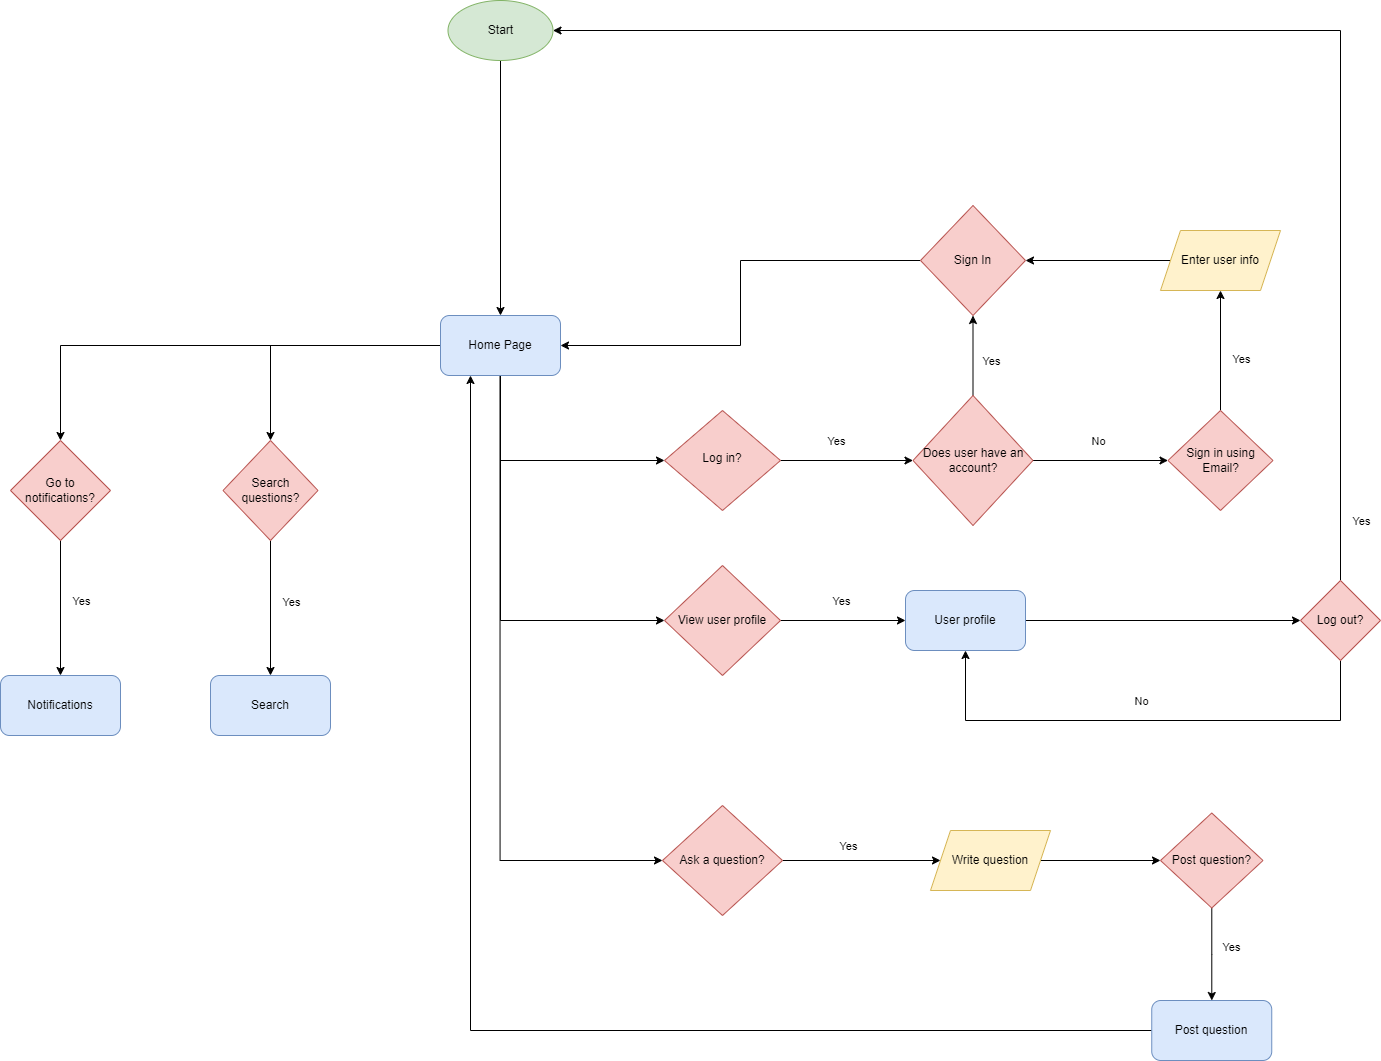

The diagram above was exported from draw.io. Its source (the exported page's mxGraphModel, read from the mxfile embedded in the PNG):
<mxGraphModel dx="2876" dy="1066" grid="1" gridSize="10" guides="1" tooltips="1" connect="1" arrows="1" fold="1" page="1" pageScale="1" pageWidth="827" pageHeight="1169" math="0" shadow="0">
  <root>
    <mxCell id="WIyWlLk6GJQsqaUBKTNV-0" />
    <mxCell id="WIyWlLk6GJQsqaUBKTNV-1" parent="WIyWlLk6GJQsqaUBKTNV-0" />
    <mxCell id="K6QymJazdrhjdbTu9CTd-19" value="" style="edgeStyle=orthogonalEdgeStyle;rounded=0;orthogonalLoop=1;jettySize=auto;html=1;exitX=0.5;exitY=1;exitDx=0;exitDy=0;" parent="WIyWlLk6GJQsqaUBKTNV-1" source="K6QymJazdrhjdbTu9CTd-76" target="K6QymJazdrhjdbTu9CTd-1" edge="1">
      <mxGeometry relative="1" as="geometry">
        <mxPoint x="200" y="120" as="sourcePoint" />
      </mxGeometry>
    </mxCell>
    <mxCell id="K6QymJazdrhjdbTu9CTd-3" value="" style="edgeStyle=orthogonalEdgeStyle;rounded=0;orthogonalLoop=1;jettySize=auto;html=1;" parent="WIyWlLk6GJQsqaUBKTNV-1" source="WIyWlLk6GJQsqaUBKTNV-10" target="za9HyyTHuq6Hq0-Qfy3w-4" edge="1">
      <mxGeometry relative="1" as="geometry" />
    </mxCell>
    <mxCell id="K6QymJazdrhjdbTu9CTd-13" value="Yes&lt;br&gt;" style="edgeLabel;html=1;align=center;verticalAlign=middle;resizable=0;points=[];" parent="K6QymJazdrhjdbTu9CTd-3" vertex="1" connectable="0">
      <mxGeometry x="-0.2093" y="-3" relative="1" as="geometry">
        <mxPoint x="2" y="-23" as="offset" />
      </mxGeometry>
    </mxCell>
    <mxCell id="WIyWlLk6GJQsqaUBKTNV-10" value="Log in?" style="rhombus;whiteSpace=wrap;html=1;shadow=0;fontFamily=Helvetica;fontSize=12;align=center;strokeWidth=1;spacing=6;spacingTop=-4;fillColor=#f8cecc;strokeColor=#b85450;" parent="WIyWlLk6GJQsqaUBKTNV-1" vertex="1">
      <mxGeometry x="364" y="450" width="116" height="100" as="geometry" />
    </mxCell>
    <mxCell id="za9HyyTHuq6Hq0-Qfy3w-6" value="" style="edgeStyle=orthogonalEdgeStyle;rounded=0;orthogonalLoop=1;jettySize=auto;html=1;" parent="WIyWlLk6GJQsqaUBKTNV-1" source="za9HyyTHuq6Hq0-Qfy3w-4" target="za9HyyTHuq6Hq0-Qfy3w-5" edge="1">
      <mxGeometry relative="1" as="geometry" />
    </mxCell>
    <mxCell id="za9HyyTHuq6Hq0-Qfy3w-7" value="Yes&lt;br&gt;" style="edgeLabel;html=1;align=center;verticalAlign=middle;resizable=0;points=[];" parent="za9HyyTHuq6Hq0-Qfy3w-6" vertex="1" connectable="0">
      <mxGeometry x="-0.275" y="1" relative="1" as="geometry">
        <mxPoint x="19" y="-6" as="offset" />
      </mxGeometry>
    </mxCell>
    <mxCell id="K6QymJazdrhjdbTu9CTd-38" style="edgeStyle=orthogonalEdgeStyle;rounded=0;orthogonalLoop=1;jettySize=auto;html=1;" parent="WIyWlLk6GJQsqaUBKTNV-1" source="za9HyyTHuq6Hq0-Qfy3w-4" target="za9HyyTHuq6Hq0-Qfy3w-8" edge="1">
      <mxGeometry relative="1" as="geometry" />
    </mxCell>
    <mxCell id="K6QymJazdrhjdbTu9CTd-41" value="No" style="edgeLabel;html=1;align=center;verticalAlign=middle;resizable=0;points=[];" parent="K6QymJazdrhjdbTu9CTd-38" vertex="1" connectable="0">
      <mxGeometry x="-0.04" y="-1" relative="1" as="geometry">
        <mxPoint y="-21" as="offset" />
      </mxGeometry>
    </mxCell>
    <mxCell id="za9HyyTHuq6Hq0-Qfy3w-4" value="Does user have an account?" style="rhombus;whiteSpace=wrap;html=1;fillColor=#f8cecc;strokeColor=#b85450;" parent="WIyWlLk6GJQsqaUBKTNV-1" vertex="1">
      <mxGeometry x="612.5" y="435" width="120" height="130" as="geometry" />
    </mxCell>
    <mxCell id="K6QymJazdrhjdbTu9CTd-33" style="edgeStyle=orthogonalEdgeStyle;rounded=0;orthogonalLoop=1;jettySize=auto;html=1;" parent="WIyWlLk6GJQsqaUBKTNV-1" source="za9HyyTHuq6Hq0-Qfy3w-5" target="K6QymJazdrhjdbTu9CTd-1" edge="1">
      <mxGeometry relative="1" as="geometry" />
    </mxCell>
    <mxCell id="za9HyyTHuq6Hq0-Qfy3w-5" value="Sign In" style="rhombus;whiteSpace=wrap;html=1;fillColor=#f8cecc;strokeColor=#b85450;" parent="WIyWlLk6GJQsqaUBKTNV-1" vertex="1">
      <mxGeometry x="620" y="245" width="105" height="110" as="geometry" />
    </mxCell>
    <mxCell id="K6QymJazdrhjdbTu9CTd-39" style="edgeStyle=orthogonalEdgeStyle;rounded=0;orthogonalLoop=1;jettySize=auto;html=1;entryX=0.5;entryY=1;entryDx=0;entryDy=0;" parent="WIyWlLk6GJQsqaUBKTNV-1" source="za9HyyTHuq6Hq0-Qfy3w-8" target="K6QymJazdrhjdbTu9CTd-4" edge="1">
      <mxGeometry relative="1" as="geometry" />
    </mxCell>
    <mxCell id="K6QymJazdrhjdbTu9CTd-51" value="Yes" style="edgeLabel;html=1;align=center;verticalAlign=middle;resizable=0;points=[];" parent="K6QymJazdrhjdbTu9CTd-39" vertex="1" connectable="0">
      <mxGeometry x="-0.1333" y="-2" relative="1" as="geometry">
        <mxPoint x="18" as="offset" />
      </mxGeometry>
    </mxCell>
    <mxCell id="za9HyyTHuq6Hq0-Qfy3w-8" value="Sign in using Email?" style="rhombus;whiteSpace=wrap;html=1;fillColor=#f8cecc;strokeColor=#b85450;" parent="WIyWlLk6GJQsqaUBKTNV-1" vertex="1">
      <mxGeometry x="867.5" y="450" width="105" height="100" as="geometry" />
    </mxCell>
    <mxCell id="K6QymJazdrhjdbTu9CTd-2" style="edgeStyle=orthogonalEdgeStyle;rounded=0;orthogonalLoop=1;jettySize=auto;html=1;" parent="WIyWlLk6GJQsqaUBKTNV-1" source="K6QymJazdrhjdbTu9CTd-1" target="WIyWlLk6GJQsqaUBKTNV-10" edge="1">
      <mxGeometry relative="1" as="geometry">
        <Array as="points">
          <mxPoint x="200" y="500" />
        </Array>
      </mxGeometry>
    </mxCell>
    <mxCell id="K6QymJazdrhjdbTu9CTd-31" style="edgeStyle=orthogonalEdgeStyle;rounded=0;orthogonalLoop=1;jettySize=auto;html=1;" parent="WIyWlLk6GJQsqaUBKTNV-1" source="K6QymJazdrhjdbTu9CTd-1" target="K6QymJazdrhjdbTu9CTd-26" edge="1">
      <mxGeometry relative="1" as="geometry">
        <mxPoint x="200" y="584" as="targetPoint" />
        <Array as="points">
          <mxPoint x="200" y="660" />
        </Array>
      </mxGeometry>
    </mxCell>
    <mxCell id="K6QymJazdrhjdbTu9CTd-53" style="edgeStyle=orthogonalEdgeStyle;rounded=0;orthogonalLoop=1;jettySize=auto;html=1;exitX=0.5;exitY=1;exitDx=0;exitDy=0;entryX=0;entryY=0.5;entryDx=0;entryDy=0;" parent="WIyWlLk6GJQsqaUBKTNV-1" target="K6QymJazdrhjdbTu9CTd-52" edge="1">
      <mxGeometry relative="1" as="geometry">
        <mxPoint x="200" y="830" as="targetPoint" />
        <mxPoint x="199.5" y="415" as="sourcePoint" />
        <Array as="points">
          <mxPoint x="200" y="900" />
        </Array>
      </mxGeometry>
    </mxCell>
    <mxCell id="K6QymJazdrhjdbTu9CTd-69" style="edgeStyle=orthogonalEdgeStyle;rounded=0;orthogonalLoop=1;jettySize=auto;html=1;entryX=0.5;entryY=0;entryDx=0;entryDy=0;" parent="WIyWlLk6GJQsqaUBKTNV-1" source="K6QymJazdrhjdbTu9CTd-1" target="K6QymJazdrhjdbTu9CTd-20" edge="1">
      <mxGeometry relative="1" as="geometry" />
    </mxCell>
    <mxCell id="K6QymJazdrhjdbTu9CTd-71" style="edgeStyle=orthogonalEdgeStyle;rounded=0;orthogonalLoop=1;jettySize=auto;html=1;entryX=0.5;entryY=0;entryDx=0;entryDy=0;" parent="WIyWlLk6GJQsqaUBKTNV-1" source="K6QymJazdrhjdbTu9CTd-1" target="K6QymJazdrhjdbTu9CTd-70" edge="1">
      <mxGeometry relative="1" as="geometry" />
    </mxCell>
    <mxCell id="K6QymJazdrhjdbTu9CTd-1" value="Home Page" style="rounded=1;whiteSpace=wrap;html=1;fillColor=#dae8fc;strokeColor=#6c8ebf;" parent="WIyWlLk6GJQsqaUBKTNV-1" vertex="1">
      <mxGeometry x="140" y="355" width="120" height="60" as="geometry" />
    </mxCell>
    <mxCell id="K6QymJazdrhjdbTu9CTd-40" style="edgeStyle=orthogonalEdgeStyle;rounded=0;orthogonalLoop=1;jettySize=auto;html=1;" parent="WIyWlLk6GJQsqaUBKTNV-1" source="K6QymJazdrhjdbTu9CTd-4" target="za9HyyTHuq6Hq0-Qfy3w-5" edge="1">
      <mxGeometry relative="1" as="geometry" />
    </mxCell>
    <mxCell id="K6QymJazdrhjdbTu9CTd-4" value="Enter user info" style="shape=parallelogram;perimeter=parallelogramPerimeter;whiteSpace=wrap;html=1;fixedSize=1;fillColor=#fff2cc;strokeColor=#d6b656;" parent="WIyWlLk6GJQsqaUBKTNV-1" vertex="1">
      <mxGeometry x="860" y="270" width="120" height="60" as="geometry" />
    </mxCell>
    <mxCell id="K6QymJazdrhjdbTu9CTd-24" value="" style="edgeStyle=orthogonalEdgeStyle;rounded=0;orthogonalLoop=1;jettySize=auto;html=1;" parent="WIyWlLk6GJQsqaUBKTNV-1" source="K6QymJazdrhjdbTu9CTd-20" target="K6QymJazdrhjdbTu9CTd-23" edge="1">
      <mxGeometry relative="1" as="geometry" />
    </mxCell>
    <mxCell id="K6QymJazdrhjdbTu9CTd-75" value="Yes" style="edgeLabel;html=1;align=center;verticalAlign=middle;resizable=0;points=[];" parent="K6QymJazdrhjdbTu9CTd-24" vertex="1" connectable="0">
      <mxGeometry x="-0.0815" y="1" relative="1" as="geometry">
        <mxPoint x="19" as="offset" />
      </mxGeometry>
    </mxCell>
    <mxCell id="K6QymJazdrhjdbTu9CTd-20" value="Search questions?" style="rhombus;whiteSpace=wrap;html=1;fillColor=#f8cecc;strokeColor=#b85450;" parent="WIyWlLk6GJQsqaUBKTNV-1" vertex="1">
      <mxGeometry x="-77.5" y="480" width="95" height="100" as="geometry" />
    </mxCell>
    <mxCell id="K6QymJazdrhjdbTu9CTd-23" value="Search" style="rounded=1;whiteSpace=wrap;html=1;fillColor=#dae8fc;strokeColor=#6c8ebf;" parent="WIyWlLk6GJQsqaUBKTNV-1" vertex="1">
      <mxGeometry x="-90" y="715" width="120" height="60" as="geometry" />
    </mxCell>
    <mxCell id="K6QymJazdrhjdbTu9CTd-43" style="edgeStyle=orthogonalEdgeStyle;rounded=0;orthogonalLoop=1;jettySize=auto;html=1;" parent="WIyWlLk6GJQsqaUBKTNV-1" source="K6QymJazdrhjdbTu9CTd-26" target="K6QymJazdrhjdbTu9CTd-42" edge="1">
      <mxGeometry relative="1" as="geometry" />
    </mxCell>
    <mxCell id="K6QymJazdrhjdbTu9CTd-44" value="Yes" style="edgeLabel;html=1;align=center;verticalAlign=middle;resizable=0;points=[];" parent="K6QymJazdrhjdbTu9CTd-43" vertex="1" connectable="0">
      <mxGeometry x="-0.0496" relative="1" as="geometry">
        <mxPoint y="-20" as="offset" />
      </mxGeometry>
    </mxCell>
    <mxCell id="K6QymJazdrhjdbTu9CTd-26" value="View user profile" style="rhombus;whiteSpace=wrap;html=1;fillColor=#f8cecc;strokeColor=#b85450;" parent="WIyWlLk6GJQsqaUBKTNV-1" vertex="1">
      <mxGeometry x="364" y="605" width="116" height="110" as="geometry" />
    </mxCell>
    <mxCell id="K6QymJazdrhjdbTu9CTd-46" style="edgeStyle=orthogonalEdgeStyle;rounded=0;orthogonalLoop=1;jettySize=auto;html=1;" parent="WIyWlLk6GJQsqaUBKTNV-1" source="K6QymJazdrhjdbTu9CTd-42" target="K6QymJazdrhjdbTu9CTd-45" edge="1">
      <mxGeometry relative="1" as="geometry" />
    </mxCell>
    <mxCell id="K6QymJazdrhjdbTu9CTd-42" value="User profile" style="rounded=1;whiteSpace=wrap;html=1;fillColor=#dae8fc;strokeColor=#6c8ebf;" parent="WIyWlLk6GJQsqaUBKTNV-1" vertex="1">
      <mxGeometry x="605" y="630" width="120" height="60" as="geometry" />
    </mxCell>
    <mxCell id="K6QymJazdrhjdbTu9CTd-47" style="edgeStyle=orthogonalEdgeStyle;rounded=0;orthogonalLoop=1;jettySize=auto;html=1;exitX=0.5;exitY=0;exitDx=0;exitDy=0;entryX=1;entryY=0.5;entryDx=0;entryDy=0;" parent="WIyWlLk6GJQsqaUBKTNV-1" source="K6QymJazdrhjdbTu9CTd-45" target="K6QymJazdrhjdbTu9CTd-76" edge="1">
      <mxGeometry relative="1" as="geometry">
        <mxPoint x="260" y="100" as="targetPoint" />
      </mxGeometry>
    </mxCell>
    <mxCell id="K6QymJazdrhjdbTu9CTd-48" value="Yes" style="edgeLabel;html=1;align=center;verticalAlign=middle;resizable=0;points=[];imageWidth=32;imageHeight=32;" parent="K6QymJazdrhjdbTu9CTd-47" vertex="1" connectable="0">
      <mxGeometry x="-0.7585" y="-1" relative="1" as="geometry">
        <mxPoint x="19" y="102" as="offset" />
      </mxGeometry>
    </mxCell>
    <mxCell id="K6QymJazdrhjdbTu9CTd-49" style="edgeStyle=orthogonalEdgeStyle;rounded=0;orthogonalLoop=1;jettySize=auto;html=1;entryX=0.5;entryY=1;entryDx=0;entryDy=0;" parent="WIyWlLk6GJQsqaUBKTNV-1" source="K6QymJazdrhjdbTu9CTd-45" target="K6QymJazdrhjdbTu9CTd-42" edge="1">
      <mxGeometry relative="1" as="geometry">
        <mxPoint x="670" y="760" as="targetPoint" />
        <Array as="points">
          <mxPoint x="1040" y="760" />
          <mxPoint x="665" y="760" />
        </Array>
      </mxGeometry>
    </mxCell>
    <mxCell id="K6QymJazdrhjdbTu9CTd-50" value="No" style="edgeLabel;html=1;align=center;verticalAlign=middle;resizable=0;points=[];" parent="K6QymJazdrhjdbTu9CTd-49" vertex="1" connectable="0">
      <mxGeometry x="0.0297" y="-1" relative="1" as="geometry">
        <mxPoint y="-19" as="offset" />
      </mxGeometry>
    </mxCell>
    <mxCell id="K6QymJazdrhjdbTu9CTd-45" value="Log out?" style="rhombus;whiteSpace=wrap;html=1;fillColor=#f8cecc;strokeColor=#b85450;" parent="WIyWlLk6GJQsqaUBKTNV-1" vertex="1">
      <mxGeometry x="1000" y="620" width="80" height="80" as="geometry" />
    </mxCell>
    <mxCell id="K6QymJazdrhjdbTu9CTd-56" style="edgeStyle=orthogonalEdgeStyle;rounded=0;orthogonalLoop=1;jettySize=auto;html=1;exitX=1;exitY=0.5;exitDx=0;exitDy=0;entryX=0;entryY=0.5;entryDx=0;entryDy=0;" parent="WIyWlLk6GJQsqaUBKTNV-1" source="K6QymJazdrhjdbTu9CTd-52" target="K6QymJazdrhjdbTu9CTd-58" edge="1">
      <mxGeometry relative="1" as="geometry">
        <mxPoint x="630" y="845" as="targetPoint" />
      </mxGeometry>
    </mxCell>
    <mxCell id="K6QymJazdrhjdbTu9CTd-57" value="Yes" style="edgeLabel;html=1;align=center;verticalAlign=middle;resizable=0;points=[];" parent="K6QymJazdrhjdbTu9CTd-56" vertex="1" connectable="0">
      <mxGeometry x="-0.1622" y="2" relative="1" as="geometry">
        <mxPoint y="-13" as="offset" />
      </mxGeometry>
    </mxCell>
    <mxCell id="K6QymJazdrhjdbTu9CTd-52" value="Ask a question?" style="rhombus;whiteSpace=wrap;html=1;fillColor=#f8cecc;strokeColor=#b85450;" parent="WIyWlLk6GJQsqaUBKTNV-1" vertex="1">
      <mxGeometry x="362" y="845" width="120" height="110" as="geometry" />
    </mxCell>
    <mxCell id="K6QymJazdrhjdbTu9CTd-60" style="edgeStyle=orthogonalEdgeStyle;rounded=0;orthogonalLoop=1;jettySize=auto;html=1;exitX=1;exitY=0.5;exitDx=0;exitDy=0;entryX=0;entryY=0.5;entryDx=0;entryDy=0;" parent="WIyWlLk6GJQsqaUBKTNV-1" source="K6QymJazdrhjdbTu9CTd-58" target="K6QymJazdrhjdbTu9CTd-63" edge="1">
      <mxGeometry relative="1" as="geometry">
        <mxPoint x="853" y="845" as="targetPoint" />
      </mxGeometry>
    </mxCell>
    <mxCell id="K6QymJazdrhjdbTu9CTd-58" value="Write question" style="shape=parallelogram;perimeter=parallelogramPerimeter;whiteSpace=wrap;html=1;fixedSize=1;fillColor=#fff2cc;strokeColor=#d6b656;" parent="WIyWlLk6GJQsqaUBKTNV-1" vertex="1">
      <mxGeometry x="630" y="870" width="120" height="60" as="geometry" />
    </mxCell>
    <mxCell id="K6QymJazdrhjdbTu9CTd-78" style="edgeStyle=orthogonalEdgeStyle;rounded=0;orthogonalLoop=1;jettySize=auto;html=1;" parent="WIyWlLk6GJQsqaUBKTNV-1" source="K6QymJazdrhjdbTu9CTd-63" target="K6QymJazdrhjdbTu9CTd-77" edge="1">
      <mxGeometry relative="1" as="geometry" />
    </mxCell>
    <mxCell id="K6QymJazdrhjdbTu9CTd-80" value="Yes" style="edgeLabel;html=1;align=center;verticalAlign=middle;resizable=0;points=[];" parent="K6QymJazdrhjdbTu9CTd-78" vertex="1" connectable="0">
      <mxGeometry x="-0.1772" y="-1" relative="1" as="geometry">
        <mxPoint x="20" as="offset" />
      </mxGeometry>
    </mxCell>
    <mxCell id="K6QymJazdrhjdbTu9CTd-63" value="Post question?" style="rhombus;whiteSpace=wrap;html=1;fillColor=#f8cecc;strokeColor=#b85450;" parent="WIyWlLk6GJQsqaUBKTNV-1" vertex="1">
      <mxGeometry x="860" y="852.5" width="102.5" height="95" as="geometry" />
    </mxCell>
    <mxCell id="K6QymJazdrhjdbTu9CTd-73" style="edgeStyle=orthogonalEdgeStyle;rounded=0;orthogonalLoop=1;jettySize=auto;html=1;" parent="WIyWlLk6GJQsqaUBKTNV-1" source="K6QymJazdrhjdbTu9CTd-70" target="K6QymJazdrhjdbTu9CTd-72" edge="1">
      <mxGeometry relative="1" as="geometry" />
    </mxCell>
    <mxCell id="K6QymJazdrhjdbTu9CTd-74" value="Yes" style="edgeLabel;html=1;align=center;verticalAlign=middle;resizable=0;points=[];" parent="K6QymJazdrhjdbTu9CTd-73" vertex="1" connectable="0">
      <mxGeometry x="-0.0963" y="1" relative="1" as="geometry">
        <mxPoint x="19" y="-1" as="offset" />
      </mxGeometry>
    </mxCell>
    <mxCell id="K6QymJazdrhjdbTu9CTd-70" value="Go to notifications?" style="rhombus;whiteSpace=wrap;html=1;fillColor=#f8cecc;strokeColor=#b85450;" parent="WIyWlLk6GJQsqaUBKTNV-1" vertex="1">
      <mxGeometry x="-290" y="480" width="100" height="100" as="geometry" />
    </mxCell>
    <mxCell id="K6QymJazdrhjdbTu9CTd-72" value="Notifications" style="rounded=1;whiteSpace=wrap;html=1;fillColor=#dae8fc;strokeColor=#6c8ebf;" parent="WIyWlLk6GJQsqaUBKTNV-1" vertex="1">
      <mxGeometry x="-300" y="715" width="120" height="60" as="geometry" />
    </mxCell>
    <mxCell id="K6QymJazdrhjdbTu9CTd-76" value="Start" style="ellipse;whiteSpace=wrap;html=1;fillColor=#d5e8d4;strokeColor=#82b366;" parent="WIyWlLk6GJQsqaUBKTNV-1" vertex="1">
      <mxGeometry x="147.5" y="40" width="105" height="60" as="geometry" />
    </mxCell>
    <mxCell id="K6QymJazdrhjdbTu9CTd-79" style="edgeStyle=orthogonalEdgeStyle;rounded=0;orthogonalLoop=1;jettySize=auto;html=1;entryX=0.25;entryY=1;entryDx=0;entryDy=0;" parent="WIyWlLk6GJQsqaUBKTNV-1" source="K6QymJazdrhjdbTu9CTd-77" target="K6QymJazdrhjdbTu9CTd-1" edge="1">
      <mxGeometry relative="1" as="geometry" />
    </mxCell>
    <mxCell id="K6QymJazdrhjdbTu9CTd-77" value="Post question" style="rounded=1;whiteSpace=wrap;html=1;fillColor=#dae8fc;strokeColor=#6c8ebf;" parent="WIyWlLk6GJQsqaUBKTNV-1" vertex="1">
      <mxGeometry x="851.25" y="1040" width="120" height="60" as="geometry" />
    </mxCell>
  </root>
</mxGraphModel>